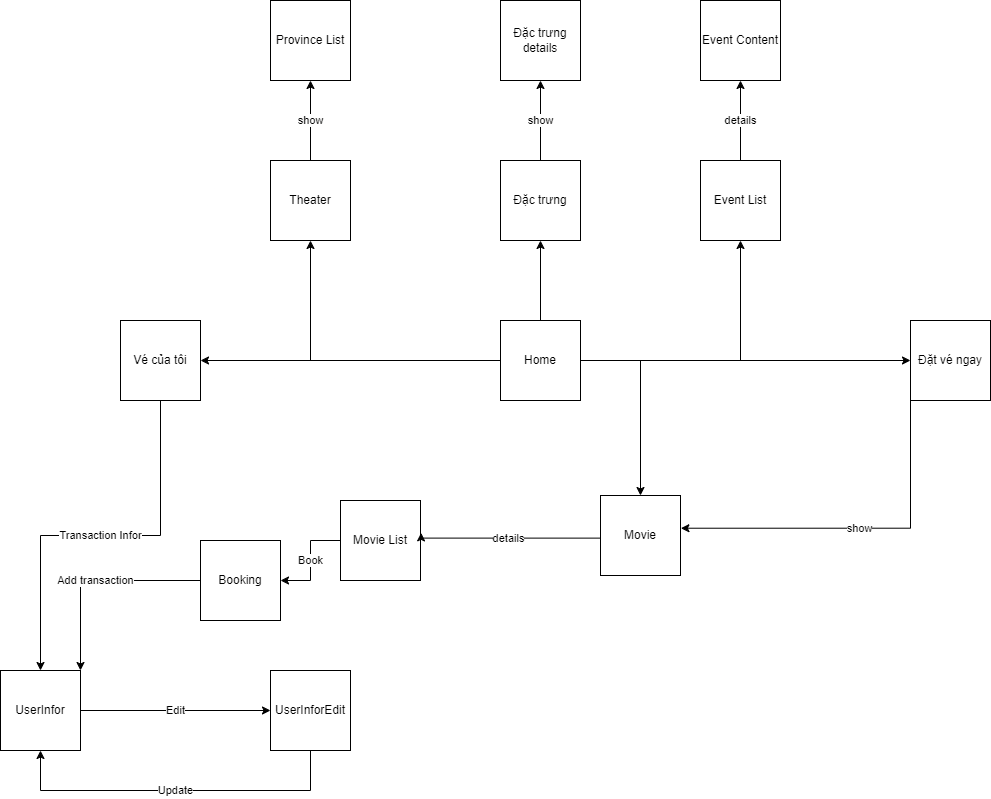

The diagram above was exported from draw.io. Its source (the exported page's mxGraphModel, read from the mxfile embedded in the PNG):
<mxGraphModel dx="1461" dy="626" grid="1" gridSize="10" guides="1" tooltips="1" connect="1" arrows="1" fold="1" page="1" pageScale="1" pageWidth="850" pageHeight="1100" math="0" shadow="0">
  <root>
    <mxCell id="0" />
    <mxCell id="1" parent="0" />
    <mxCell id="CEFQJgPZmeTVguU6yiLd-3" style="edgeStyle=orthogonalEdgeStyle;rounded=0;orthogonalLoop=1;jettySize=auto;html=1;entryX=0;entryY=0.5;entryDx=0;entryDy=0;" edge="1" parent="1" source="CEFQJgPZmeTVguU6yiLd-1" target="CEFQJgPZmeTVguU6yiLd-2">
      <mxGeometry relative="1" as="geometry" />
    </mxCell>
    <mxCell id="CEFQJgPZmeTVguU6yiLd-7" style="edgeStyle=orthogonalEdgeStyle;rounded=0;orthogonalLoop=1;jettySize=auto;html=1;exitX=0;exitY=0.5;exitDx=0;exitDy=0;" edge="1" parent="1" source="CEFQJgPZmeTVguU6yiLd-1" target="CEFQJgPZmeTVguU6yiLd-4">
      <mxGeometry relative="1" as="geometry" />
    </mxCell>
    <mxCell id="CEFQJgPZmeTVguU6yiLd-24" value="" style="edgeStyle=orthogonalEdgeStyle;rounded=0;orthogonalLoop=1;jettySize=auto;html=1;" edge="1" parent="1" source="CEFQJgPZmeTVguU6yiLd-1" target="CEFQJgPZmeTVguU6yiLd-23">
      <mxGeometry relative="1" as="geometry" />
    </mxCell>
    <mxCell id="CEFQJgPZmeTVguU6yiLd-28" value="" style="edgeStyle=orthogonalEdgeStyle;rounded=0;orthogonalLoop=1;jettySize=auto;html=1;" edge="1" parent="1" source="CEFQJgPZmeTVguU6yiLd-1" target="CEFQJgPZmeTVguU6yiLd-27">
      <mxGeometry relative="1" as="geometry" />
    </mxCell>
    <mxCell id="CEFQJgPZmeTVguU6yiLd-33" value="" style="edgeStyle=orthogonalEdgeStyle;rounded=0;orthogonalLoop=1;jettySize=auto;html=1;entryX=0.5;entryY=1;entryDx=0;entryDy=0;" edge="1" parent="1" source="CEFQJgPZmeTVguU6yiLd-1" target="CEFQJgPZmeTVguU6yiLd-34">
      <mxGeometry relative="1" as="geometry">
        <mxPoint x="750" y="475" as="targetPoint" />
      </mxGeometry>
    </mxCell>
    <mxCell id="CEFQJgPZmeTVguU6yiLd-42" style="edgeStyle=orthogonalEdgeStyle;rounded=0;orthogonalLoop=1;jettySize=auto;html=1;entryX=0.5;entryY=0;entryDx=0;entryDy=0;" edge="1" parent="1" source="CEFQJgPZmeTVguU6yiLd-1" target="CEFQJgPZmeTVguU6yiLd-40">
      <mxGeometry relative="1" as="geometry" />
    </mxCell>
    <mxCell id="CEFQJgPZmeTVguU6yiLd-1" value="Home" style="whiteSpace=wrap;html=1;aspect=fixed;" vertex="1" parent="1">
      <mxGeometry x="510" y="555" width="80" height="80" as="geometry" />
    </mxCell>
    <mxCell id="CEFQJgPZmeTVguU6yiLd-18" value="show" style="edgeStyle=orthogonalEdgeStyle;rounded=0;orthogonalLoop=1;jettySize=auto;html=1;exitX=0;exitY=1;exitDx=0;exitDy=0;entryX=1.005;entryY=0.409;entryDx=0;entryDy=0;entryPerimeter=0;" edge="1" parent="1" source="CEFQJgPZmeTVguU6yiLd-2" target="CEFQJgPZmeTVguU6yiLd-40">
      <mxGeometry relative="1" as="geometry" />
    </mxCell>
    <mxCell id="CEFQJgPZmeTVguU6yiLd-2" value="Đặt vé ngay" style="whiteSpace=wrap;html=1;aspect=fixed;" vertex="1" parent="1">
      <mxGeometry x="920" y="555" width="80" height="80" as="geometry" />
    </mxCell>
    <mxCell id="CEFQJgPZmeTVguU6yiLd-9" value="Transaction Infor" style="edgeStyle=orthogonalEdgeStyle;rounded=0;orthogonalLoop=1;jettySize=auto;html=1;exitX=0.5;exitY=1;exitDx=0;exitDy=0;entryX=0.5;entryY=0;entryDx=0;entryDy=0;" edge="1" parent="1" source="CEFQJgPZmeTVguU6yiLd-4" target="CEFQJgPZmeTVguU6yiLd-8">
      <mxGeometry relative="1" as="geometry" />
    </mxCell>
    <mxCell id="CEFQJgPZmeTVguU6yiLd-4" value="Vé của tôi" style="whiteSpace=wrap;html=1;aspect=fixed;" vertex="1" parent="1">
      <mxGeometry x="130" y="555" width="80" height="80" as="geometry" />
    </mxCell>
    <mxCell id="CEFQJgPZmeTVguU6yiLd-13" value="Edit" style="edgeStyle=orthogonalEdgeStyle;rounded=0;orthogonalLoop=1;jettySize=auto;html=1;entryX=0;entryY=0.5;entryDx=0;entryDy=0;" edge="1" parent="1" source="CEFQJgPZmeTVguU6yiLd-8" target="CEFQJgPZmeTVguU6yiLd-12">
      <mxGeometry relative="1" as="geometry" />
    </mxCell>
    <mxCell id="CEFQJgPZmeTVguU6yiLd-8" value="UserInfor" style="whiteSpace=wrap;html=1;aspect=fixed;" vertex="1" parent="1">
      <mxGeometry x="10" y="905" width="80" height="80" as="geometry" />
    </mxCell>
    <mxCell id="CEFQJgPZmeTVguU6yiLd-22" value="Update" style="edgeStyle=orthogonalEdgeStyle;rounded=0;orthogonalLoop=1;jettySize=auto;html=1;entryX=0.5;entryY=1;entryDx=0;entryDy=0;" edge="1" parent="1" source="CEFQJgPZmeTVguU6yiLd-12" target="CEFQJgPZmeTVguU6yiLd-8">
      <mxGeometry relative="1" as="geometry">
        <Array as="points">
          <mxPoint x="320" y="1025" />
          <mxPoint x="50" y="1025" />
        </Array>
      </mxGeometry>
    </mxCell>
    <mxCell id="CEFQJgPZmeTVguU6yiLd-12" value="UserInforEdit" style="whiteSpace=wrap;html=1;aspect=fixed;" vertex="1" parent="1">
      <mxGeometry x="280" y="905" width="80" height="80" as="geometry" />
    </mxCell>
    <mxCell id="CEFQJgPZmeTVguU6yiLd-20" value="Book" style="edgeStyle=orthogonalEdgeStyle;rounded=0;orthogonalLoop=1;jettySize=auto;html=1;exitX=0;exitY=0.5;exitDx=0;exitDy=0;entryX=1;entryY=0.5;entryDx=0;entryDy=0;" edge="1" parent="1" source="CEFQJgPZmeTVguU6yiLd-15" target="CEFQJgPZmeTVguU6yiLd-19">
      <mxGeometry relative="1" as="geometry" />
    </mxCell>
    <mxCell id="CEFQJgPZmeTVguU6yiLd-15" value="Movie List" style="whiteSpace=wrap;html=1;aspect=fixed;" vertex="1" parent="1">
      <mxGeometry x="350" y="735" width="80" height="80" as="geometry" />
    </mxCell>
    <mxCell id="CEFQJgPZmeTVguU6yiLd-21" value="Add transaction" style="edgeStyle=orthogonalEdgeStyle;rounded=0;orthogonalLoop=1;jettySize=auto;html=1;entryX=1;entryY=0;entryDx=0;entryDy=0;" edge="1" parent="1" source="CEFQJgPZmeTVguU6yiLd-19" target="CEFQJgPZmeTVguU6yiLd-8">
      <mxGeometry relative="1" as="geometry" />
    </mxCell>
    <mxCell id="CEFQJgPZmeTVguU6yiLd-19" value="Booking" style="whiteSpace=wrap;html=1;aspect=fixed;" vertex="1" parent="1">
      <mxGeometry x="210" y="775" width="80" height="80" as="geometry" />
    </mxCell>
    <mxCell id="CEFQJgPZmeTVguU6yiLd-26" value="show" style="edgeStyle=orthogonalEdgeStyle;rounded=0;orthogonalLoop=1;jettySize=auto;html=1;" edge="1" parent="1" source="CEFQJgPZmeTVguU6yiLd-23" target="CEFQJgPZmeTVguU6yiLd-25">
      <mxGeometry relative="1" as="geometry" />
    </mxCell>
    <mxCell id="CEFQJgPZmeTVguU6yiLd-23" value="Đặc trưng" style="whiteSpace=wrap;html=1;aspect=fixed;" vertex="1" parent="1">
      <mxGeometry x="510" y="395" width="80" height="80" as="geometry" />
    </mxCell>
    <mxCell id="CEFQJgPZmeTVguU6yiLd-25" value="Đặc trưng details" style="whiteSpace=wrap;html=1;aspect=fixed;" vertex="1" parent="1">
      <mxGeometry x="510" y="235" width="80" height="80" as="geometry" />
    </mxCell>
    <mxCell id="CEFQJgPZmeTVguU6yiLd-30" value="show" style="edgeStyle=orthogonalEdgeStyle;rounded=0;orthogonalLoop=1;jettySize=auto;html=1;" edge="1" parent="1" source="CEFQJgPZmeTVguU6yiLd-27" target="CEFQJgPZmeTVguU6yiLd-29">
      <mxGeometry relative="1" as="geometry" />
    </mxCell>
    <mxCell id="CEFQJgPZmeTVguU6yiLd-27" value="Theater" style="whiteSpace=wrap;html=1;aspect=fixed;" vertex="1" parent="1">
      <mxGeometry x="280" y="395" width="80" height="80" as="geometry" />
    </mxCell>
    <mxCell id="CEFQJgPZmeTVguU6yiLd-29" value="Province List" style="whiteSpace=wrap;html=1;aspect=fixed;" vertex="1" parent="1">
      <mxGeometry x="280" y="235" width="80" height="80" as="geometry" />
    </mxCell>
    <mxCell id="CEFQJgPZmeTVguU6yiLd-37" value="details" style="edgeStyle=orthogonalEdgeStyle;rounded=0;orthogonalLoop=1;jettySize=auto;html=1;" edge="1" parent="1" source="CEFQJgPZmeTVguU6yiLd-34" target="CEFQJgPZmeTVguU6yiLd-36">
      <mxGeometry relative="1" as="geometry" />
    </mxCell>
    <mxCell id="CEFQJgPZmeTVguU6yiLd-34" value="Event List" style="whiteSpace=wrap;html=1;aspect=fixed;" vertex="1" parent="1">
      <mxGeometry x="710" y="395" width="80" height="80" as="geometry" />
    </mxCell>
    <mxCell id="CEFQJgPZmeTVguU6yiLd-36" value="Event Content" style="whiteSpace=wrap;html=1;aspect=fixed;" vertex="1" parent="1">
      <mxGeometry x="710" y="235" width="80" height="80" as="geometry" />
    </mxCell>
    <mxCell id="CEFQJgPZmeTVguU6yiLd-40" value="Movie" style="whiteSpace=wrap;html=1;aspect=fixed;" vertex="1" parent="1">
      <mxGeometry x="610" y="730" width="80" height="80" as="geometry" />
    </mxCell>
    <mxCell id="CEFQJgPZmeTVguU6yiLd-41" value="details" style="edgeStyle=orthogonalEdgeStyle;rounded=0;orthogonalLoop=1;jettySize=auto;html=1;exitX=0;exitY=0.5;exitDx=0;exitDy=0;entryX=1.008;entryY=0.372;entryDx=0;entryDy=0;entryPerimeter=0;" edge="1" parent="1">
      <mxGeometry relative="1" as="geometry">
        <mxPoint x="610" y="772.62" as="sourcePoint" />
        <mxPoint x="430.6399999999999" y="767.38" as="targetPoint" />
        <Array as="points">
          <mxPoint x="431" y="772.62" />
        </Array>
      </mxGeometry>
    </mxCell>
  </root>
</mxGraphModel>